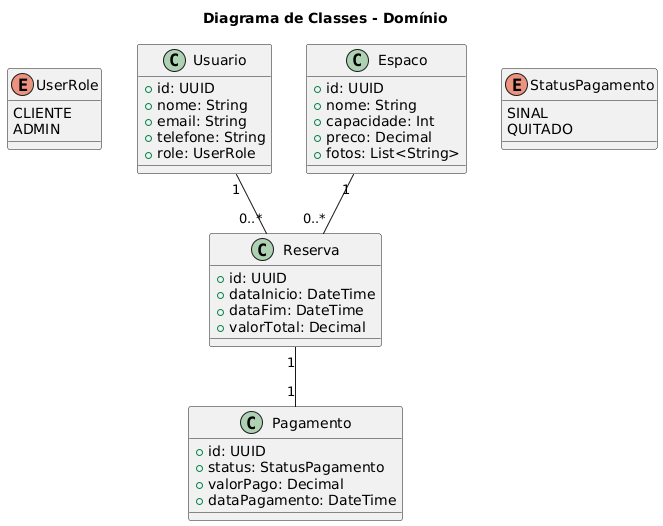

The diagram above was rendered by PlantUML. Its source (embedded in the PNG):
@startuml
title Diagrama de Classes - Domínio

enum UserRole {
    CLIENTE
    ADMIN
}

class Usuario {
    +id: UUID
    +nome: String
    +email: String
    +telefone: String
    +role: UserRole
}

class Espaco {
    +id: UUID
    +nome: String
    +capacidade: Int
    +preco: Decimal
    +fotos: List<String>
}

class Reserva {
    +id: UUID
    +dataInicio: DateTime
    +dataFim: DateTime
    +valorTotal: Decimal
}

class Pagamento {
    +id: UUID
    +status: StatusPagamento
    +valorPago: Decimal
    +dataPagamento: DateTime
}

enum StatusPagamento {
    SINAL
    QUITADO
}

Usuario "1" -- "0..*" Reserva
Espaco "1" -- "0..*" Reserva
Reserva "1" -- "1" Pagamento
@enduml